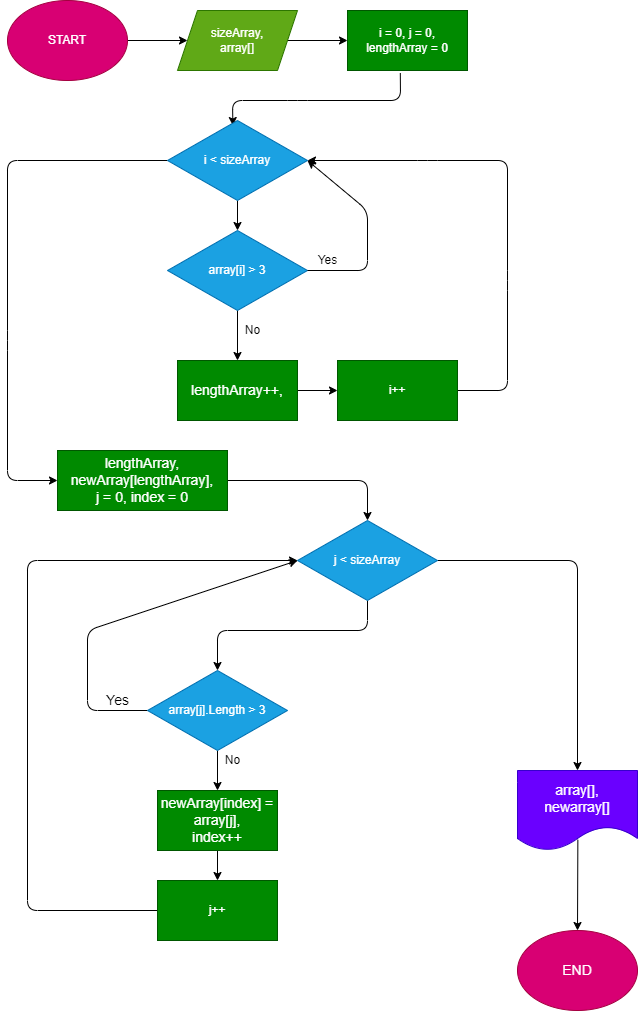

The diagram above was exported from draw.io. Its source (the exported page's mxGraphModel, read from the mxfile embedded in the PNG):
<mxGraphModel dx="878" dy="504" grid="1" gridSize="10" guides="1" tooltips="1" connect="1" arrows="1" fold="1" page="1" pageScale="1" pageWidth="827" pageHeight="1169" math="0" shadow="0">
  <root>
    <mxCell id="0" />
    <mxCell id="1" parent="0" />
    <mxCell id="30" style="edgeStyle=none;html=1;entryX=0;entryY=0.5;entryDx=0;entryDy=0;fontSize=14;" parent="1" source="2" target="3" edge="1">
      <mxGeometry relative="1" as="geometry" />
    </mxCell>
    <mxCell id="2" value="START" style="ellipse;whiteSpace=wrap;html=1;fillColor=#d80073;fontColor=#ffffff;strokeColor=#A50040;" parent="1" vertex="1">
      <mxGeometry x="80" y="30" width="120" height="80" as="geometry" />
    </mxCell>
    <mxCell id="11" value="" style="edgeStyle=none;html=1;fontSize=14;" parent="1" source="3" target="4" edge="1">
      <mxGeometry relative="1" as="geometry" />
    </mxCell>
    <mxCell id="3" value="sizeArray,&lt;br&gt;array[]" style="shape=parallelogram;perimeter=parallelogramPerimeter;whiteSpace=wrap;html=1;fixedSize=1;fillColor=#60a917;fontColor=#ffffff;strokeColor=#2D7600;" parent="1" vertex="1">
      <mxGeometry x="250" y="40" width="120" height="60" as="geometry" />
    </mxCell>
    <mxCell id="12" value="" style="edgeStyle=none;html=1;fontSize=14;entryX=0.467;entryY=0.063;entryDx=0;entryDy=0;entryPerimeter=0;exitX=0.44;exitY=1.042;exitDx=0;exitDy=0;exitPerimeter=0;" parent="1" source="4" target="5" edge="1">
      <mxGeometry relative="1" as="geometry">
        <Array as="points">
          <mxPoint x="473" y="130" />
          <mxPoint x="370" y="130" />
          <mxPoint x="305" y="130" />
        </Array>
      </mxGeometry>
    </mxCell>
    <mxCell id="4" value="i = 0, j = 0,&lt;br&gt;lengthArray = 0" style="rounded=0;whiteSpace=wrap;html=1;fillColor=#008a00;fontColor=#ffffff;strokeColor=#005700;" parent="1" vertex="1">
      <mxGeometry x="420" y="40" width="120" height="60" as="geometry" />
    </mxCell>
    <mxCell id="35" value="" style="edgeStyle=none;html=1;fontSize=14;" parent="1" source="5" edge="1">
      <mxGeometry relative="1" as="geometry">
        <mxPoint x="310" y="260" as="targetPoint" />
      </mxGeometry>
    </mxCell>
    <mxCell id="38" style="edgeStyle=none;html=1;entryX=0;entryY=0.5;entryDx=0;entryDy=0;fontSize=14;exitX=0;exitY=0.5;exitDx=0;exitDy=0;" parent="1" source="5" target="25" edge="1">
      <mxGeometry relative="1" as="geometry">
        <Array as="points">
          <mxPoint x="80" y="190" />
          <mxPoint x="80" y="370" />
          <mxPoint x="80" y="510" />
        </Array>
      </mxGeometry>
    </mxCell>
    <mxCell id="5" value="i &amp;lt; sizeArray" style="rhombus;whiteSpace=wrap;html=1;fillColor=#1ba1e2;fontColor=#ffffff;strokeColor=#006EAF;" parent="1" vertex="1">
      <mxGeometry x="240" y="150" width="140" height="80" as="geometry" />
    </mxCell>
    <mxCell id="54" style="edgeStyle=none;html=1;entryX=0.5;entryY=0;entryDx=0;entryDy=0;fontSize=14;exitX=1;exitY=0.5;exitDx=0;exitDy=0;" parent="1" source="6" target="53" edge="1">
      <mxGeometry relative="1" as="geometry">
        <Array as="points">
          <mxPoint x="650" y="590" />
        </Array>
      </mxGeometry>
    </mxCell>
    <mxCell id="64" style="edgeStyle=none;html=1;entryX=0.5;entryY=0;entryDx=0;entryDy=0;exitX=0.5;exitY=1;exitDx=0;exitDy=0;" edge="1" parent="1" source="6" target="22">
      <mxGeometry relative="1" as="geometry">
        <mxPoint x="290" y="680" as="targetPoint" />
        <Array as="points">
          <mxPoint x="440" y="660" />
          <mxPoint x="290" y="660" />
        </Array>
      </mxGeometry>
    </mxCell>
    <mxCell id="6" value="j &amp;lt; sizeArray" style="rhombus;whiteSpace=wrap;html=1;fillColor=#1ba1e2;fontColor=#ffffff;strokeColor=#006EAF;" parent="1" vertex="1">
      <mxGeometry x="370" y="550" width="140" height="80" as="geometry" />
    </mxCell>
    <mxCell id="16" value="" style="edgeStyle=none;html=1;fontSize=14;" parent="1" source="7" target="15" edge="1">
      <mxGeometry relative="1" as="geometry" />
    </mxCell>
    <mxCell id="7" value="array[i] &amp;gt; 3" style="rhombus;whiteSpace=wrap;html=1;fillColor=#1ba1e2;fontColor=#ffffff;strokeColor=#006EAF;" parent="1" vertex="1">
      <mxGeometry x="240" y="260" width="140" height="80" as="geometry" />
    </mxCell>
    <mxCell id="14" value="" style="edgeStyle=none;html=1;fontSize=14;" parent="1" target="7" edge="1">
      <mxGeometry relative="1" as="geometry">
        <mxPoint x="310" y="340" as="sourcePoint" />
      </mxGeometry>
    </mxCell>
    <mxCell id="36" style="edgeStyle=none;html=1;entryX=1;entryY=0.5;entryDx=0;entryDy=0;fontSize=14;exitX=1;exitY=0.5;exitDx=0;exitDy=0;" parent="1" target="5" edge="1">
      <mxGeometry relative="1" as="geometry">
        <Array as="points">
          <mxPoint x="440" y="300" />
          <mxPoint x="440" y="240" />
        </Array>
        <mxPoint x="380" y="300" as="sourcePoint" />
      </mxGeometry>
    </mxCell>
    <mxCell id="70" style="edgeStyle=none;html=1;exitX=1;exitY=0.5;exitDx=0;exitDy=0;" edge="1" parent="1" source="76">
      <mxGeometry relative="1" as="geometry">
        <mxPoint x="380" y="190" as="targetPoint" />
        <mxPoint x="560" y="420" as="sourcePoint" />
        <Array as="points">
          <mxPoint x="580" y="420" />
          <mxPoint x="580" y="310" />
          <mxPoint x="580" y="190" />
          <mxPoint x="500" y="190" />
        </Array>
      </mxGeometry>
    </mxCell>
    <mxCell id="77" value="" style="edgeStyle=none;html=1;" edge="1" parent="1" source="15" target="76">
      <mxGeometry relative="1" as="geometry" />
    </mxCell>
    <mxCell id="15" value="lengthArray++,&lt;br&gt;" style="rounded=0;whiteSpace=wrap;html=1;fontSize=14;fillColor=#008a00;fontColor=#ffffff;strokeColor=#005700;" parent="1" vertex="1">
      <mxGeometry x="250" y="390" width="120" height="60" as="geometry" />
    </mxCell>
    <mxCell id="65" value="" style="edgeStyle=none;html=1;" edge="1" parent="1" source="22" target="44">
      <mxGeometry relative="1" as="geometry" />
    </mxCell>
    <mxCell id="67" style="edgeStyle=none;html=1;entryX=0;entryY=0.5;entryDx=0;entryDy=0;exitX=0;exitY=0.5;exitDx=0;exitDy=0;" edge="1" parent="1" source="22" target="6">
      <mxGeometry relative="1" as="geometry">
        <Array as="points">
          <mxPoint x="160" y="740" />
          <mxPoint x="160" y="660" />
        </Array>
      </mxGeometry>
    </mxCell>
    <mxCell id="22" value="array[j].Length &amp;gt; 3" style="rhombus;whiteSpace=wrap;html=1;fillColor=#1ba1e2;fontColor=#ffffff;strokeColor=#006EAF;" parent="1" vertex="1">
      <mxGeometry x="220" y="700" width="140" height="80" as="geometry" />
    </mxCell>
    <mxCell id="61" style="edgeStyle=none;html=1;entryX=0.5;entryY=0;entryDx=0;entryDy=0;exitX=1;exitY=0.5;exitDx=0;exitDy=0;" edge="1" parent="1" source="25" target="6">
      <mxGeometry relative="1" as="geometry">
        <Array as="points">
          <mxPoint x="440" y="510" />
        </Array>
      </mxGeometry>
    </mxCell>
    <mxCell id="25" value="lengthArray, newArray[lengthArray],&lt;br&gt;j = 0, index = 0" style="rounded=0;whiteSpace=wrap;html=1;fontSize=14;fillColor=#008a00;fontColor=#ffffff;strokeColor=#005700;" parent="1" vertex="1">
      <mxGeometry x="130" y="480" width="170" height="60" as="geometry" />
    </mxCell>
    <mxCell id="69" style="edgeStyle=none;html=1;exitX=0;exitY=0.5;exitDx=0;exitDy=0;" edge="1" parent="1" source="72">
      <mxGeometry relative="1" as="geometry">
        <mxPoint x="370" y="590" as="targetPoint" />
        <Array as="points">
          <mxPoint x="100" y="940" />
          <mxPoint x="100" y="590" />
        </Array>
      </mxGeometry>
    </mxCell>
    <mxCell id="73" value="" style="edgeStyle=none;html=1;" edge="1" parent="1" source="44" target="72">
      <mxGeometry relative="1" as="geometry" />
    </mxCell>
    <mxCell id="44" value="newArray[index] = array[j],&lt;br&gt;index++" style="rounded=0;whiteSpace=wrap;html=1;fontSize=14;fillColor=#008a00;fontColor=#ffffff;strokeColor=#005700;" parent="1" vertex="1">
      <mxGeometry x="230" y="820" width="120" height="60" as="geometry" />
    </mxCell>
    <mxCell id="46" value="Yes" style="text;html=1;align=center;verticalAlign=middle;resizable=0;points=[];autosize=1;strokeColor=none;fillColor=none;fontSize=14;" parent="1" vertex="1">
      <mxGeometry x="170" y="720" width="40" height="20" as="geometry" />
    </mxCell>
    <mxCell id="56" value="" style="edgeStyle=none;html=1;fontSize=14;exitX=0.503;exitY=0.865;exitDx=0;exitDy=0;exitPerimeter=0;" parent="1" source="53" target="55" edge="1">
      <mxGeometry relative="1" as="geometry" />
    </mxCell>
    <mxCell id="53" value="array[],&lt;br&gt;newarray[]" style="shape=document;whiteSpace=wrap;html=1;boundedLbl=1;fontSize=14;fillColor=#6a00ff;fontColor=#ffffff;strokeColor=#3700CC;" parent="1" vertex="1">
      <mxGeometry x="590" y="800" width="120" height="80" as="geometry" />
    </mxCell>
    <mxCell id="55" value="END" style="ellipse;whiteSpace=wrap;html=1;fontSize=14;fillColor=#d80073;fontColor=#ffffff;strokeColor=#A50040;" parent="1" vertex="1">
      <mxGeometry x="590" y="960" width="120" height="80" as="geometry" />
    </mxCell>
    <mxCell id="59" value="Yes" style="text;html=1;align=center;verticalAlign=middle;resizable=0;points=[];autosize=1;strokeColor=none;fillColor=none;" vertex="1" parent="1">
      <mxGeometry x="380" y="280" width="40" height="20" as="geometry" />
    </mxCell>
    <mxCell id="60" value="No" style="text;html=1;align=center;verticalAlign=middle;resizable=0;points=[];autosize=1;strokeColor=none;fillColor=none;" vertex="1" parent="1">
      <mxGeometry x="310" y="350" width="30" height="20" as="geometry" />
    </mxCell>
    <mxCell id="72" value="j++" style="rounded=0;whiteSpace=wrap;html=1;fillColor=#008a00;fontColor=#ffffff;strokeColor=#005700;" vertex="1" parent="1">
      <mxGeometry x="230" y="910" width="120" height="60" as="geometry" />
    </mxCell>
    <mxCell id="74" value="No" style="text;html=1;align=center;verticalAlign=middle;resizable=0;points=[];autosize=1;strokeColor=none;fillColor=none;" vertex="1" parent="1">
      <mxGeometry x="290" y="780" width="30" height="20" as="geometry" />
    </mxCell>
    <mxCell id="76" value="i++" style="rounded=0;whiteSpace=wrap;html=1;fillColor=#008a00;fontColor=#ffffff;strokeColor=#005700;" vertex="1" parent="1">
      <mxGeometry x="410" y="390" width="120" height="60" as="geometry" />
    </mxCell>
  </root>
</mxGraphModel>